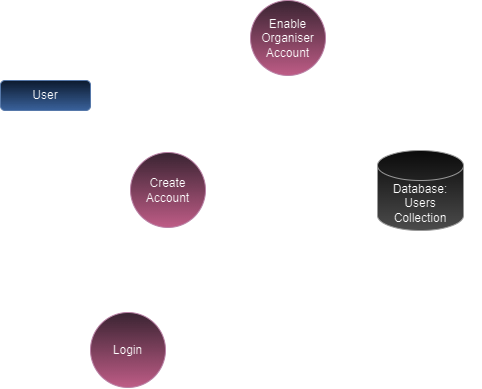

The diagram above was exported from draw.io. Its source (the exported page's mxGraphModel, read from the mxfile embedded in the PNG):
<mxGraphModel dx="989" dy="514" grid="1" gridSize="10" guides="1" tooltips="1" connect="1" arrows="1" fold="1" page="0" pageScale="1" pageWidth="827" pageHeight="1169" math="0" shadow="0">
  <root>
    <mxCell id="0" />
    <mxCell id="1" parent="0" />
    <mxCell id="z5M9KdaikYu-8AZsRL_x-5" value="" style="endArrow=classic;html=1;rounded=1;exitX=1;exitY=0.5;exitDx=0;exitDy=0;entryX=0.5;entryY=0;entryDx=0;entryDy=0;curved=0;" parent="1" target="JVfhCg_mWqiQuEB_FB6s-4" edge="1">
      <mxGeometry width="50" height="50" relative="1" as="geometry">
        <mxPoint x="130" y="255" as="sourcePoint" />
        <mxPoint x="160" y="327.18000000000006" as="targetPoint" />
        <Array as="points">
          <mxPoint x="208" y="255" />
        </Array>
      </mxGeometry>
    </mxCell>
    <mxCell id="z5M9KdaikYu-8AZsRL_x-6" value="New user Information" style="edgeLabel;html=1;align=center;verticalAlign=middle;resizable=0;points=[];labelBackgroundColor=none;" parent="z5M9KdaikYu-8AZsRL_x-5" vertex="1" connectable="0">
      <mxGeometry x="-0.058" y="-2" relative="1" as="geometry">
        <mxPoint x="-4" y="-11" as="offset" />
      </mxGeometry>
    </mxCell>
    <mxCell id="z5M9KdaikYu-8AZsRL_x-8" value="" style="endArrow=classic;html=1;rounded=1;entryX=0;entryY=0.5;entryDx=0;entryDy=0;entryPerimeter=0;exitX=1;exitY=0.5;exitDx=0;exitDy=0;curved=0;" parent="1" source="JVfhCg_mWqiQuEB_FB6s-4" target="JVfhCg_mWqiQuEB_FB6s-1" edge="1">
      <mxGeometry width="50" height="50" relative="1" as="geometry">
        <mxPoint x="270" y="350" as="sourcePoint" />
        <mxPoint x="414.25800000000004" y="358.9200000000001" as="targetPoint" />
        <Array as="points">
          <mxPoint x="360" y="350" />
        </Array>
      </mxGeometry>
    </mxCell>
    <mxCell id="z5M9KdaikYu-8AZsRL_x-9" value="New user Information" style="edgeLabel;html=1;align=center;verticalAlign=middle;resizable=0;points=[];labelBackgroundColor=none;" parent="z5M9KdaikYu-8AZsRL_x-8" vertex="1" connectable="0">
      <mxGeometry x="-0.1873" y="-1" relative="1" as="geometry">
        <mxPoint y="-11" as="offset" />
      </mxGeometry>
    </mxCell>
    <mxCell id="z5M9KdaikYu-8AZsRL_x-11" value="" style="endArrow=classic;html=1;rounded=1;exitX=0.5;exitY=1;exitDx=0;exitDy=0;entryX=0;entryY=0.5;entryDx=0;entryDy=0;curved=0;" parent="1" target="JVfhCg_mWqiQuEB_FB6s-5" edge="1">
      <mxGeometry width="50" height="50" relative="1" as="geometry">
        <mxPoint x="85" y="270" as="sourcePoint" />
        <mxPoint x="129.99999999999818" y="510" as="targetPoint" />
        <Array as="points">
          <mxPoint x="85" y="510" />
          <mxPoint x="100" y="510" />
        </Array>
      </mxGeometry>
    </mxCell>
    <mxCell id="z5M9KdaikYu-8AZsRL_x-12" value="" style="endArrow=classic;html=1;rounded=1;entryX=0.5;entryY=1;entryDx=0;entryDy=0;entryPerimeter=0;exitX=0.986;exitY=0.368;exitDx=0;exitDy=0;exitPerimeter=0;curved=0;" parent="1" source="JVfhCg_mWqiQuEB_FB6s-5" edge="1" target="JVfhCg_mWqiQuEB_FB6s-1">
      <mxGeometry width="50" height="50" relative="1" as="geometry">
        <mxPoint x="210" y="510" as="sourcePoint" />
        <mxPoint x="430" y="390" as="targetPoint" />
        <Array as="points">
          <mxPoint x="460" y="500" />
        </Array>
      </mxGeometry>
    </mxCell>
    <mxCell id="z5M9KdaikYu-8AZsRL_x-13" value="Login information" style="edgeLabel;html=1;align=center;verticalAlign=middle;resizable=0;points=[];labelBackgroundColor=none;" parent="z5M9KdaikYu-8AZsRL_x-12" vertex="1" connectable="0">
      <mxGeometry x="-0.1882" y="-1" relative="1" as="geometry">
        <mxPoint y="-11" as="offset" />
      </mxGeometry>
    </mxCell>
    <mxCell id="z5M9KdaikYu-8AZsRL_x-14" value="" style="endArrow=classic;html=1;rounded=1;exitX=1;exitY=0.5;exitDx=0;exitDy=0;exitPerimeter=0;curved=0;" parent="1" source="JVfhCg_mWqiQuEB_FB6s-1" edge="1">
      <mxGeometry width="50" height="50" relative="1" as="geometry">
        <mxPoint x="496" y="350" as="sourcePoint" />
        <mxPoint x="183" y="530" as="targetPoint" />
        <Array as="points">
          <mxPoint x="513" y="350" />
          <mxPoint x="513" y="530" />
        </Array>
      </mxGeometry>
    </mxCell>
    <mxCell id="z5M9KdaikYu-8AZsRL_x-15" value="Authentication Information" style="edgeLabel;html=1;align=center;verticalAlign=middle;resizable=0;points=[];labelBackgroundColor=none;" parent="z5M9KdaikYu-8AZsRL_x-14" vertex="1" connectable="0">
      <mxGeometry x="-0.0527" y="1" relative="1" as="geometry">
        <mxPoint x="-26" y="-11" as="offset" />
      </mxGeometry>
    </mxCell>
    <mxCell id="be90J3q1sH4hBWkNgE96-6" value="" style="endArrow=classic;html=1;rounded=1;exitX=0.5;exitY=0;exitDx=0;exitDy=0;entryX=0;entryY=0.5;entryDx=0;entryDy=0;curved=0;" parent="1" target="JVfhCg_mWqiQuEB_FB6s-3" edge="1">
      <mxGeometry width="50" height="50" relative="1" as="geometry">
        <mxPoint x="85" y="240" as="sourcePoint" />
        <mxPoint x="290" y="195" as="targetPoint" />
        <Array as="points">
          <mxPoint x="85" y="198" />
        </Array>
      </mxGeometry>
    </mxCell>
    <mxCell id="JVfhCg_mWqiQuEB_FB6s-2" value="Is Admin" style="edgeLabel;html=1;align=center;verticalAlign=middle;resizable=0;points=[];labelBackgroundColor=none;" vertex="1" connectable="0" parent="be90J3q1sH4hBWkNgE96-6">
      <mxGeometry x="0.1555" relative="1" as="geometry">
        <mxPoint y="-8" as="offset" />
      </mxGeometry>
    </mxCell>
    <mxCell id="be90J3q1sH4hBWkNgE96-9" value="" style="endArrow=classic;html=1;rounded=1;exitX=1;exitY=0.5;exitDx=0;exitDy=0;entryX=0.5;entryY=0;entryDx=0;entryDy=0;entryPerimeter=0;curved=0;" parent="1" source="JVfhCg_mWqiQuEB_FB6s-3" target="JVfhCg_mWqiQuEB_FB6s-1" edge="1">
      <mxGeometry width="50" height="50" relative="1" as="geometry">
        <mxPoint x="389.9999999999957" y="195" as="sourcePoint" />
        <mxPoint x="480.9079999999999" y="312.72" as="targetPoint" />
        <Array as="points">
          <mxPoint x="460" y="198" />
        </Array>
      </mxGeometry>
    </mxCell>
    <mxCell id="JVfhCg_mWqiQuEB_FB6s-1" value="Database: Users Collection" style="shape=cylinder3;whiteSpace=wrap;html=1;boundedLbl=1;backgroundOutline=1;size=15;fillColor=#f5f5f5;strokeColor=#666666;gradientColor=#b3b3b3;" vertex="1" parent="1">
      <mxGeometry x="417" y="310" width="86" height="80" as="geometry" />
    </mxCell>
    <mxCell id="JVfhCg_mWqiQuEB_FB6s-3" value="Enable Organiser Account" style="ellipse;whiteSpace=wrap;html=1;aspect=fixed;fillColor=#e6d0de;strokeColor=#996185;gradientColor=#d5739d;" vertex="1" parent="1">
      <mxGeometry x="290" y="160" width="75" height="75" as="geometry" />
    </mxCell>
    <mxCell id="JVfhCg_mWqiQuEB_FB6s-4" value="Create Account" style="ellipse;whiteSpace=wrap;html=1;aspect=fixed;fillColor=#e6d0de;strokeColor=#996185;gradientColor=#d5739d;" vertex="1" parent="1">
      <mxGeometry x="170" y="312" width="75" height="75" as="geometry" />
    </mxCell>
    <mxCell id="JVfhCg_mWqiQuEB_FB6s-5" value="Login" style="ellipse;whiteSpace=wrap;html=1;aspect=fixed;fillColor=#e6d0de;strokeColor=#996185;gradientColor=#d5739d;" vertex="1" parent="1">
      <mxGeometry x="130" y="472" width="75" height="75" as="geometry" />
    </mxCell>
    <mxCell id="JVfhCg_mWqiQuEB_FB6s-6" value="User" style="rounded=1;whiteSpace=wrap;html=1;fillColor=#dae8fc;strokeColor=#6c8ebf;gradientColor=#7ea6e0;" vertex="1" parent="1">
      <mxGeometry x="40" y="240" width="90" height="30" as="geometry" />
    </mxCell>
  </root>
</mxGraphModel>